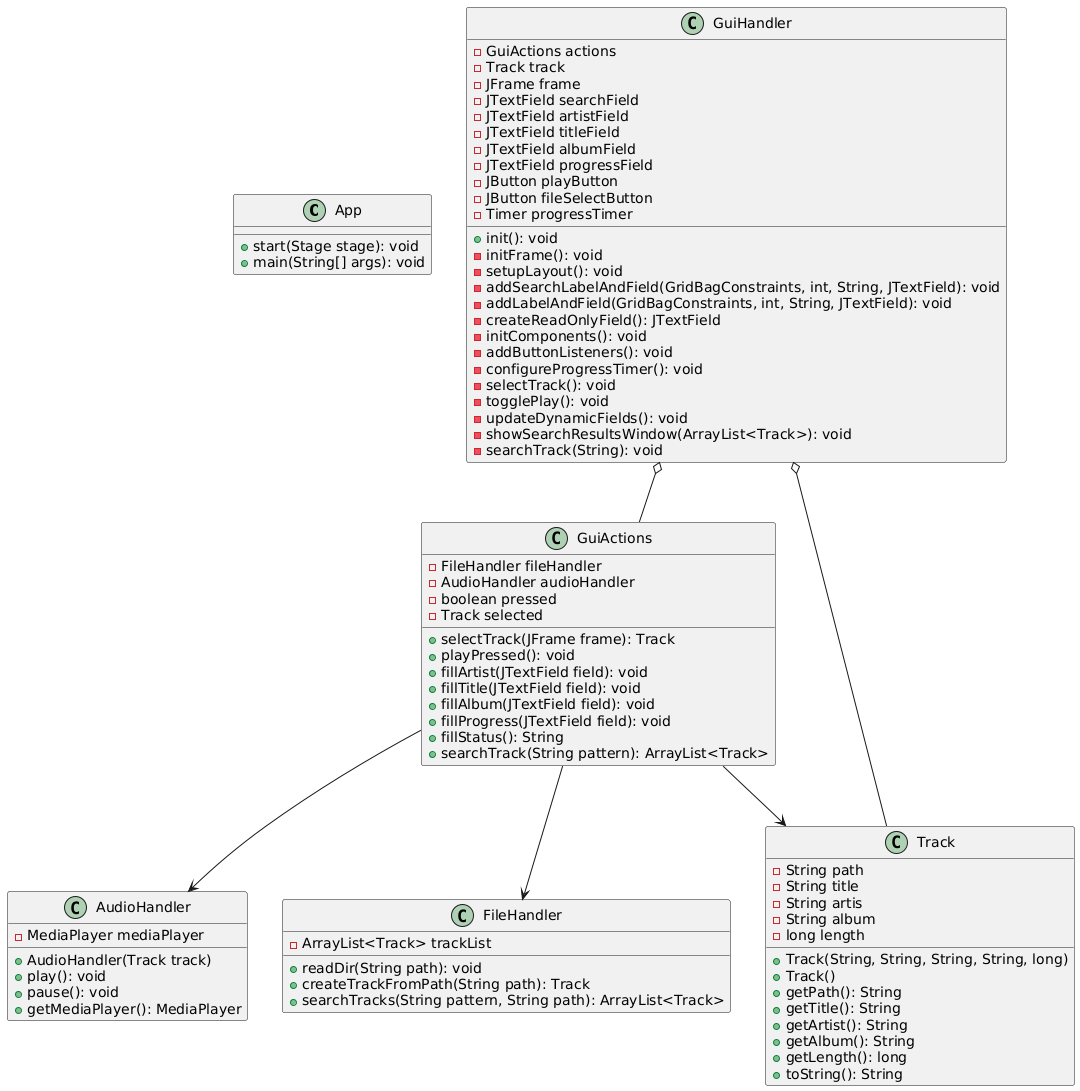

The diagram above was rendered by PlantUML. Its source (embedded in the PNG):
@startuml
class App {
    + start(Stage stage): void
    + main(String[] args): void
}

class AudioHandler {
    - MediaPlayer mediaPlayer
    + AudioHandler(Track track)
    + play(): void
    + pause(): void
    + getMediaPlayer(): MediaPlayer
}

class FileHandler {
    - ArrayList<Track> trackList
    + readDir(String path): void
    + createTrackFromPath(String path): Track
    + searchTracks(String pattern, String path): ArrayList<Track>
}

class GuiActions {
    - FileHandler fileHandler
    - AudioHandler audioHandler
    - boolean pressed
    - Track selected
    + selectTrack(JFrame frame): Track
    + playPressed(): void
    + fillArtist(JTextField field): void
    + fillTitle(JTextField field): void
    + fillAlbum(JTextField field): void
    + fillProgress(JTextField field): void
    + fillStatus(): String
    + searchTrack(String pattern): ArrayList<Track>
}

class GuiHandler {
    - GuiActions actions
    - Track track
    - JFrame frame
    - JTextField searchField
    - JTextField artistField
    - JTextField titleField
    - JTextField albumField
    - JTextField progressField
    - JButton playButton
    - JButton fileSelectButton
    - Timer progressTimer
    + init(): void
    - initFrame(): void
    - setupLayout(): void
    - addSearchLabelAndField(GridBagConstraints, int, String, JTextField): void
    - addLabelAndField(GridBagConstraints, int, String, JTextField): void
    - createReadOnlyField(): JTextField
    - initComponents(): void
    - addButtonListeners(): void
    - configureProgressTimer(): void
    - selectTrack(): void
    - togglePlay(): void
    - updateDynamicFields(): void
    - showSearchResultsWindow(ArrayList<Track>): void
    - searchTrack(String): void
}

class Track {
    - String path
    - String title
    - String artis
    - String album
    - long length
    + Track(String, String, String, String, long)
    + Track()
    + getPath(): String
    + getTitle(): String
    + getArtist(): String
    + getAlbum(): String
    + getLength(): long
    + toString(): String
}

GuiHandler o-- GuiActions
GuiActions --> Track
GuiHandler o-- Track 
GuiActions --> AudioHandler 
GuiActions --> FileHandler
@enduml